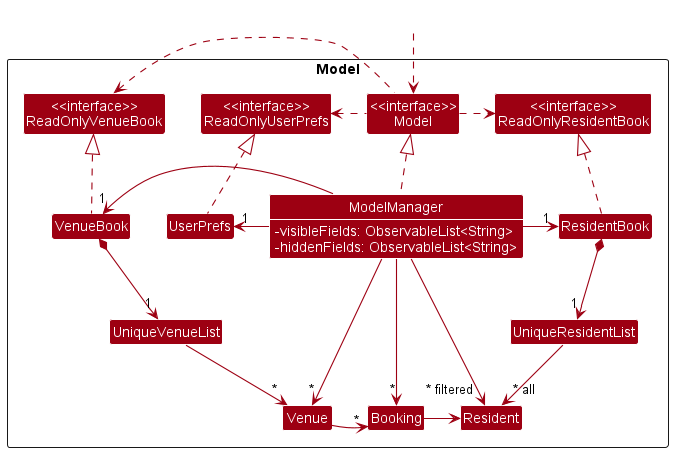

The diagram above was rendered by PlantUML. Its source (embedded in the PNG):
@startuml
!include style.puml
skinparam arrowThickness 1.1
skinparam arrowColor MODEL_COLOR
skinparam classBackgroundColor MODEL_COLOR
skinparam classAttributeIconSize 0

Package Model <<Rectangle>>{
Class "<<interface>>\nReadOnlyResidentBook" as ReadOnlyResidentBook
Class "<<interface>>\nReadOnlyVenueBook" as ReadOnlyVenueBook
Class "<<interface>>\nReadOnlyUserPrefs" as ReadOnlyUserPrefs
Class "<<interface>>\nModel" as Model
Class ResidentBook
Class ModelManager {
- visibleFields: ObservableList<String>
- hiddenFields: ObservableList<String>
}
Class UserPrefs
Class UniqueResidentList
Class VenueBook
Class Booking
Class Venue
Class Resident
Class UniqueVenueList
}

Class HiddenOutside #FFFFFF
HiddenOutside ..> Model

VenueBook .up.|> ReadOnlyVenueBook
ResidentBook .up.|> ReadOnlyResidentBook
ModelManager .up.|> Model
UserPrefs .up.|> ReadOnlyUserPrefs

Model .left.> ReadOnlyUserPrefs
Model .right.> ReadOnlyResidentBook
Model .left.> ReadOnlyVenueBook
ModelManager -right-> "1" ResidentBook
ModelManager -left-> "1" UserPrefs
ModelManager --> "~*" Venue
ModelManager --> "~*" Booking
ModelManager --> " 1" VenueBook

ResidentBook *--> "1" UniqueResidentList
UniqueResidentList --> "~* all" Resident
ModelManager --> "~* filtered" Resident
VenueBook *--> "1" UniqueVenueList
UniqueVenueList --> "~*" Venue
Venue --> "~*" Booking

VenueBook -[hidden]right-> UserPrefs
VenueBook -[hidden]right-> ModelManager
Venue -[hidden]right-> Booking
Booking -right-> Resident

@enduml